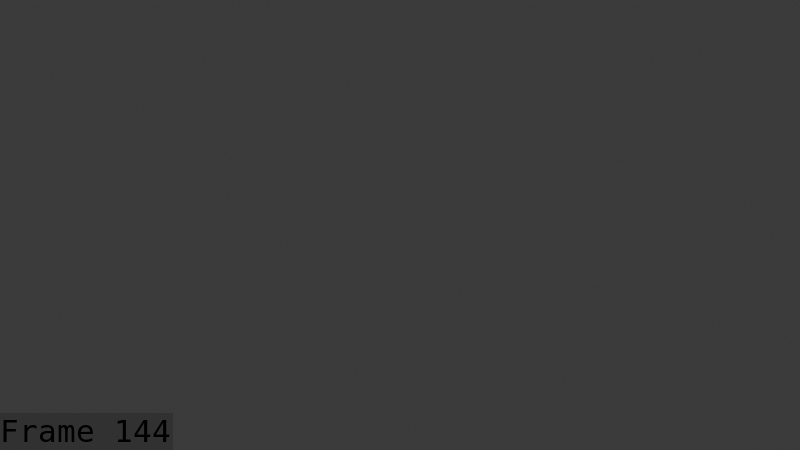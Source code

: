# Source: slime_hop_sep_02_playblast.blend  (saved by Blender 5.2.44; exported with 4.5.12 LTS)
import bpy
from mathutils import Matrix  # noqa: F401  (used for matrix-valued properties, if any)

bpy.ops.wm.read_factory_settings(use_empty=True)
scene = bpy.context.scene
scene.name = 'Scene'

# ---- collections
col_collection = bpy.data.collections.new('Collection'); scene.collection.children.link(col_collection)
col_collection_001 = bpy.data.collections.new('Collection.001'); col_collection.children.link(col_collection_001)

# ---- world
world_world = bpy.data.worlds.new('World'); scene.world = world_world
world_world.use_nodes = True; world_world.node_tree.nodes.clear()
_N = world_world.node_tree.nodes; _L = world_world.node_tree.links
n0 = _N.new('ShaderNodeOutputWorld'); n0.name = 'World Output'; n0.location = (200, 100)
n1 = _N.new('ShaderNodeBackground'); n1.name = 'Background'; n1.location = (-200, 100)
n1.inputs[0].default_value = (0.05088, 0.05088, 0.05088, 1.0)
_L.new(n1.outputs[0], n0.inputs[0])
n0.is_active_output = True
world_world.color = (0.05088, 0.05088, 0.05088)
world_world.sun_shadow_jitter_overblur = 0.0

# ---- cameras
cam_camera_001 = bpy.data.cameras.new('Camera.001')
cam_camera_001.clip_end = 100.0
cam_camera_001.ortho_scale = 7.314

# ---- lights
light_light = bpy.data.lights.new('Light', 'POINT')
light_light.energy = 1000.0
light_light.shadow_soft_size = 0.1

# ---- meshes
me_mesh_001 = bpy.data.meshes.new('Mesh.001')
me_mesh_001.from_pydata([], [], [])
me_mesh_001.materials.append(None)
me_mesh_001.materials.append(None)
me_mesh_001.materials.append(None)
me_mesh_001.materials.append(None)
me_mesh_001.update()
arm_armature = bpy.data.armatures.new('Armature')  # bones are not reproduced

# ---- objects
ob_light = bpy.data.objects.new('Light', light_light)
ob_camera = bpy.data.objects.new('Camera', cam_camera_001)
ob_slime = bpy.data.objects.new('slime', me_mesh_001)
ob_slime_001 = bpy.data.objects.new('slime.001', arm_armature)

# ---- transforms, parenting, visibility, modifiers, constraints
ob_light.location = (4.076, 1.005, 5.904)
ob_light.rotation_euler = (0.6503, 0.05522, 1.866)
ob_light.lock_rotations_4d = False
ob_light.empty_display_type = 'ARROWS'
ob_light.color = (0.0, 0.0, 0.0, 0.0)
ob_light.lineart.crease_threshold = 0.0
ob_camera.location = (-6.871, -12.05, 13.58)
ob_camera.rotation_euler = (0.8161, 1.372e-07, -0.5767)
ob_camera.lock_rotations_4d = False
ob_camera.empty_display_type = 'ARROWS'
ob_camera.color = (0.0, 0.0, 0.0, 0.0)
ob_camera.display_type = 'WIRE'
ob_camera.lineart.crease_threshold = 0.0
ob_slime.parent = ob_slime_001
ob_slime.matrix_parent_inverse = Matrix(((1.0, -0.0, 0.0, -0.0), (-0.0, 1.0, -0.0, 0.0), (0.0, -0.0, 1.0, 1.216), (-0.0, 0.0, -0.0, 1.0)))
ob_slime.location = (0.0, 0.0, 0.0)
_m = ob_slime.modifiers.new('Armature', 'ARMATURE')
_m.object = ob_slime_001
_m.vertex_group = 'Bone'
ob_slime_001.location = (0.0, 0.0, -1.481)
ob_slime_001.show_in_front = True

# ---- collection membership
col_collection.objects.link(ob_light)
col_collection.objects.link(ob_camera)
col_collection_001.objects.link(ob_slime)
col_collection_001.objects.link(ob_slime_001)

# ---- scene / render settings (as saved in the file)
scene.camera = ob_camera
scene.frame_start = 1; scene.frame_end = 154; scene.frame_set(144)
scene.render.engine = 'BLENDER_EEVEE_NEXT'
scene.render.image_settings.file_format = 'FFMPEG'
scene.render.image_settings.color_mode = 'RGB'
scene.render.fps = 60
scene.render.bake_bias = 0.0
scene.render.bake_samples = 0
scene.render.use_stamp_time = False
scene.render.use_stamp_date = False
scene.render.use_stamp_camera = False
scene.render.use_stamp_scene = False
scene.render.use_stamp_filename = False
scene.render.use_stamp_render_time = False
scene.render.use_stamp = True
scene.render.stamp_font_size = 31
scene.render.stamp_foreground = (0.0, 0.0, 0.0, 1.0)
scene.cycles.sampling_pattern = 'TABULATED_SOBOL'
scene.eevee.use_volume_custom_range = False
scene.eevee.fast_gi_thickness_far = 0.0
bpy.context.view_layer.update()

